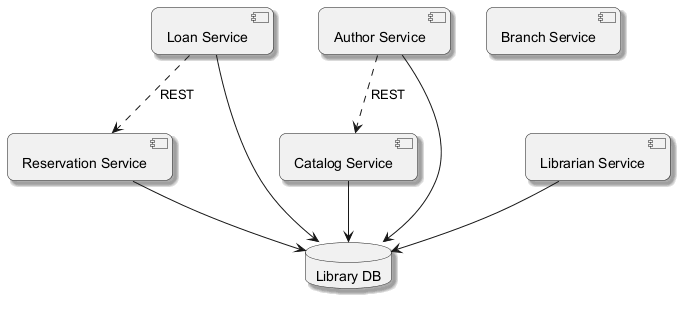

The diagram above was rendered by PlantUML. Its source (embedded in the PNG):
@startuml
skinparam backgroundColor #FFFFFF
skinparam roundCorner 15
skinparam shadowing true
component "Loan Service" as C_LoanService
component "Author Service" as C_AuthorService
component "Catalog Service" as C_CatalogService
component "Branch Service" as C_BranchService
component "Reservation Service" as C_ReservationService
component "Librarian Service" as C_LibrarianService
database "Library DB" as DB_library
C_LoanService --> DB_library
C_AuthorService --> DB_library
C_CatalogService --> DB_library
C_ReservationService --> DB_library
C_LibrarianService --> DB_library
C_LoanService ..> C_ReservationService : REST
C_AuthorService ..> C_CatalogService : REST
@enduml